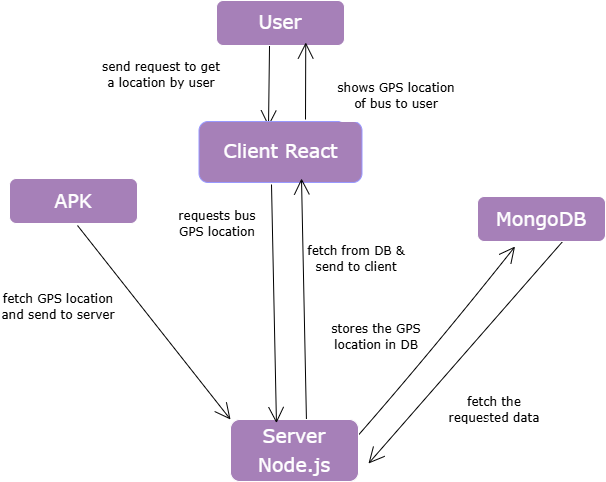

The diagram above was exported from draw.io. Its source (the exported page's mxGraphModel, read from the mxfile embedded in the PNG):
<mxGraphModel dx="1734" dy="976" grid="0" gridSize="10" guides="1" tooltips="1" connect="1" arrows="1" fold="1" page="0" pageScale="1" pageWidth="850" pageHeight="1100" background="light-dark(#FFFFFF,#FFFFFF)" math="0" shadow="0">
  <root>
    <mxCell id="0" />
    <mxCell id="1" parent="0" />
    <mxCell id="gNhcs3axQ0VEpzLSoraR-24" style="edgeStyle=none;curved=1;rounded=0;orthogonalLoop=1;jettySize=auto;html=1;entryX=0.5;entryY=0;entryDx=0;entryDy=0;fontFamily=Architects Daughter;fontSource=https%3A%2F%2Ffonts.googleapis.com%2Fcss%3Ffamily%3DArchitects%2BDaughter;fontSize=16;startSize=14;endArrow=open;endSize=14;sourcePerimeterSpacing=8;targetPerimeterSpacing=8;strokeColor=light-dark(#000000,#000000);exitX=0.508;exitY=0.889;exitDx=0;exitDy=0;exitPerimeter=0;" edge="1" parent="1">
      <mxGeometry relative="1" as="geometry">
        <mxPoint x="184.0239999999999" y="3.0049999999999955" as="sourcePoint" />
        <mxPoint x="183" y="84" as="targetPoint" />
      </mxGeometry>
    </mxCell>
    <mxCell id="gNhcs3axQ0VEpzLSoraR-2" value="&lt;font style=&quot;font-size: 19px;&quot; face=&quot;Verdana&quot;&gt;User&lt;/font&gt;" style="rounded=1;whiteSpace=wrap;html=1;fontFamily=Architects Daughter;fontSource=https%3A%2F%2Ffonts.googleapis.com%2Fcss%3Ffamily%3DArchitects%2BDaughter;align=center;fillColor=light-dark(#FFFFFF,#A680B8);fontSize=22;" vertex="1" parent="1">
      <mxGeometry x="131" y="-42" width="128" height="45" as="geometry" />
    </mxCell>
    <mxCell id="gNhcs3axQ0VEpzLSoraR-38" style="edgeStyle=none;curved=1;rounded=0;orthogonalLoop=1;jettySize=auto;html=1;fontFamily=Architects Daughter;fontSource=https%3A%2F%2Ffonts.googleapis.com%2Fcss%3Ffamily%3DArchitects%2BDaughter;fontSize=16;startSize=14;endArrow=open;endSize=14;sourcePerimeterSpacing=8;targetPerimeterSpacing=8;strokeColor=light-dark(#000000,#000000);" edge="1" parent="1">
      <mxGeometry relative="1" as="geometry">
        <mxPoint x="220.25" as="targetPoint" />
        <mxPoint x="220" y="77" as="sourcePoint" />
      </mxGeometry>
    </mxCell>
    <mxCell id="gNhcs3axQ0VEpzLSoraR-3" value="&lt;font style=&quot;font-size: 19px;&quot; face=&quot;Verdana&quot;&gt;Client React&lt;/font&gt;" style="rounded=1;whiteSpace=wrap;html=1;fontFamily=Architects Daughter;fontSource=https%3A%2F%2Ffonts.googleapis.com%2Fcss%3Ffamily%3DArchitects%2BDaughter;align=center;fillColor=light-dark(#FFFFFF,#A680B8);fontSize=22;strokeColor=light-dark(#000000,#9999FF);" vertex="1" parent="1">
      <mxGeometry x="113.5" y="79" width="163" height="61" as="geometry" />
    </mxCell>
    <mxCell id="gNhcs3axQ0VEpzLSoraR-19" value="&lt;font face=&quot;Verdana&quot; style=&quot;color: light-dark(rgb(0, 0, 0), rgb(0, 0, 0));&quot;&gt;requests bus GPS location&lt;/font&gt;" style="rounded=1;whiteSpace=wrap;html=1;fontFamily=Architects Daughter;fontSource=https%3A%2F%2Ffonts.googleapis.com%2Fcss%3Ffamily%3DArchitects%2BDaughter;fillColor=light-dark(#FFFFFF,#FFFFFF);" vertex="1" parent="1">
      <mxGeometry x="85" y="158" width="94" height="48" as="geometry" />
    </mxCell>
    <mxCell id="gNhcs3axQ0VEpzLSoraR-33" style="edgeStyle=none;curved=1;rounded=0;orthogonalLoop=1;jettySize=auto;html=1;fontFamily=Architects Daughter;fontSource=https%3A%2F%2Ffonts.googleapis.com%2Fcss%3Ffamily%3DArchitects%2BDaughter;fontSize=16;startSize=14;endArrow=open;endSize=14;sourcePerimeterSpacing=8;targetPerimeterSpacing=8;" edge="1" parent="1" source="gNhcs3axQ0VEpzLSoraR-20">
      <mxGeometry relative="1" as="geometry">
        <mxPoint x="193" y="145" as="targetPoint" />
      </mxGeometry>
    </mxCell>
    <mxCell id="gNhcs3axQ0VEpzLSoraR-20" value="&lt;font style=&quot;color: light-dark(rgb(0, 0, 0), rgb(0, 0, 0));&quot; face=&quot;Verdana&quot;&gt;fetch from DB &amp;amp; send to client&lt;/font&gt;" style="rounded=1;whiteSpace=wrap;html=1;fontFamily=Architects Daughter;fontSource=https%3A%2F%2Ffonts.googleapis.com%2Fcss%3Ffamily%3DArchitects%2BDaughter;fillColor=light-dark(#FFFFFF,#FFFFFF);" vertex="1" parent="1">
      <mxGeometry x="221" y="196" width="100" height="42" as="geometry" />
    </mxCell>
    <mxCell id="gNhcs3axQ0VEpzLSoraR-34" style="edgeStyle=none;curved=1;rounded=0;orthogonalLoop=1;jettySize=auto;html=1;fontFamily=Architects Daughter;fontSource=https%3A%2F%2Ffonts.googleapis.com%2Fcss%3Ffamily%3DArchitects%2BDaughter;fontSize=16;startSize=14;endArrow=open;endSize=14;sourcePerimeterSpacing=8;targetPerimeterSpacing=8;strokeColor=light-dark(#000000,#000000);entryX=0;entryY=0;entryDx=0;entryDy=0;" edge="1" parent="1" target="gNhcs3axQ0VEpzLSoraR-22">
      <mxGeometry relative="1" as="geometry">
        <mxPoint x="147" y="365" as="targetPoint" />
        <mxPoint x="-8" y="183" as="sourcePoint" />
      </mxGeometry>
    </mxCell>
    <mxCell id="gNhcs3axQ0VEpzLSoraR-21" value="&lt;font face=&quot;Verdana&quot;&gt;&lt;span style=&quot;font-size: 19px;&quot;&gt;APK&lt;/span&gt;&lt;/font&gt;" style="rounded=1;whiteSpace=wrap;html=1;fontFamily=Architects Daughter;fontSource=https%3A%2F%2Ffonts.googleapis.com%2Fcss%3Ffamily%3DArchitects%2BDaughter;align=center;fillColor=light-dark(#FFFFFF,#A680B8);fontSize=22;" vertex="1" parent="1">
      <mxGeometry x="-76" y="136" width="128" height="45" as="geometry" />
    </mxCell>
    <mxCell id="gNhcs3axQ0VEpzLSoraR-27" style="edgeStyle=none;curved=1;rounded=0;orthogonalLoop=1;jettySize=auto;html=1;fontFamily=Architects Daughter;fontSource=https%3A%2F%2Ffonts.googleapis.com%2Fcss%3Ffamily%3DArchitects%2BDaughter;fontSize=16;startSize=14;endArrow=open;endSize=14;sourcePerimeterSpacing=8;targetPerimeterSpacing=8;strokeColor=light-dark(#000000,#000000);exitX=0.594;exitY=0.077;exitDx=0;exitDy=0;exitPerimeter=0;" edge="1" parent="1" source="gNhcs3axQ0VEpzLSoraR-22">
      <mxGeometry relative="1" as="geometry">
        <mxPoint x="216" y="136" as="targetPoint" />
        <mxPoint x="220.0239999999999" y="351.4839999999999" as="sourcePoint" />
      </mxGeometry>
    </mxCell>
    <mxCell id="gNhcs3axQ0VEpzLSoraR-31" style="edgeStyle=none;curved=1;rounded=0;orthogonalLoop=1;jettySize=auto;html=1;fontFamily=Architects Daughter;fontSource=https%3A%2F%2Ffonts.googleapis.com%2Fcss%3Ffamily%3DArchitects%2BDaughter;fontSize=16;startSize=14;endArrow=open;endSize=14;sourcePerimeterSpacing=8;targetPerimeterSpacing=8;strokeColor=light-dark(#000000,#000000);exitX=1;exitY=0.25;exitDx=0;exitDy=0;" edge="1" parent="1" source="gNhcs3axQ0VEpzLSoraR-22">
      <mxGeometry relative="1" as="geometry">
        <mxPoint x="429.55" y="204" as="targetPoint" />
        <mxPoint x="265" y="415" as="sourcePoint" />
        <Array as="points">
          <mxPoint x="348.55" y="306" />
        </Array>
      </mxGeometry>
    </mxCell>
    <mxCell id="gNhcs3axQ0VEpzLSoraR-22" value="&lt;font face=&quot;Verdana&quot;&gt;&lt;span style=&quot;font-size: 19px;&quot;&gt;Server Node.js&lt;/span&gt;&lt;/font&gt;" style="rounded=1;whiteSpace=wrap;html=1;fontFamily=Architects Daughter;fontSource=https%3A%2F%2Ffonts.googleapis.com%2Fcss%3Ffamily%3DArchitects%2BDaughter;align=center;fillColor=light-dark(#FFFFFF,#A680B8);fontSize=22;" vertex="1" parent="1">
      <mxGeometry x="145" y="377" width="128" height="62" as="geometry" />
    </mxCell>
    <mxCell id="gNhcs3axQ0VEpzLSoraR-26" style="edgeStyle=none;curved=1;rounded=0;orthogonalLoop=1;jettySize=auto;html=1;entryX=0.359;entryY=0.058;entryDx=0;entryDy=0;entryPerimeter=0;fontFamily=Architects Daughter;fontSource=https%3A%2F%2Ffonts.googleapis.com%2Fcss%3Ffamily%3DArchitects%2BDaughter;fontSize=16;startSize=14;endArrow=open;endSize=14;sourcePerimeterSpacing=8;targetPerimeterSpacing=8;strokeColor=light-dark(#000000,#000000);" edge="1" parent="1" target="gNhcs3axQ0VEpzLSoraR-22">
      <mxGeometry relative="1" as="geometry">
        <mxPoint x="186" y="142" as="sourcePoint" />
        <mxPoint x="188.99600000000007" y="348.9950000000001" as="targetPoint" />
      </mxGeometry>
    </mxCell>
    <mxCell id="gNhcs3axQ0VEpzLSoraR-29" value="&lt;font style=&quot;color: light-dark(rgb(0, 0, 0), rgb(0, 0, 0));&quot; face=&quot;Verdana&quot;&gt;fetch GPS location and send to server&lt;/font&gt;" style="rounded=1;whiteSpace=wrap;html=1;fontFamily=Architects Daughter;fontSource=https%3A%2F%2Ffonts.googleapis.com%2Fcss%3Ffamily%3DArchitects%2BDaughter;fillColor=light-dark(#FFFFFF,#FFFFFF);" vertex="1" parent="1">
      <mxGeometry x="-85" y="238" width="116" height="54" as="geometry" />
    </mxCell>
    <mxCell id="gNhcs3axQ0VEpzLSoraR-43" style="edgeStyle=none;curved=1;rounded=0;orthogonalLoop=1;jettySize=auto;html=1;fontFamily=Architects Daughter;fontSource=https%3A%2F%2Ffonts.googleapis.com%2Fcss%3Ffamily%3DArchitects%2BDaughter;fontSize=16;startSize=14;endArrow=open;endSize=14;sourcePerimeterSpacing=8;targetPerimeterSpacing=8;exitX=0.672;exitY=0.978;exitDx=0;exitDy=0;exitPerimeter=0;strokeColor=light-dark(#000000,#000000);" edge="1" parent="1" source="gNhcs3axQ0VEpzLSoraR-30">
      <mxGeometry relative="1" as="geometry">
        <mxPoint x="283" y="421" as="targetPoint" />
      </mxGeometry>
    </mxCell>
    <mxCell id="gNhcs3axQ0VEpzLSoraR-30" value="&lt;font face=&quot;Verdana&quot;&gt;&lt;span style=&quot;font-size: 19px;&quot;&gt;MongoDB&lt;/span&gt;&lt;/font&gt;" style="rounded=1;whiteSpace=wrap;html=1;fontFamily=Architects Daughter;fontSource=https%3A%2F%2Ffonts.googleapis.com%2Fcss%3Ffamily%3DArchitects%2BDaughter;align=center;fillColor=light-dark(#FFFFFF,#A680B8);fontSize=22;" vertex="1" parent="1">
      <mxGeometry x="392" y="154" width="128" height="45" as="geometry" />
    </mxCell>
    <mxCell id="gNhcs3axQ0VEpzLSoraR-36" value="&lt;font style=&quot;color: light-dark(rgb(0, 0, 0), rgb(0, 0, 0));&quot; face=&quot;Verdana&quot;&gt;stores the GPS location in DB&lt;/font&gt;" style="rounded=1;whiteSpace=wrap;html=1;fontFamily=Architects Daughter;fontSource=https%3A%2F%2Ffonts.googleapis.com%2Fcss%3Ffamily%3DArchitects%2BDaughter;fillColor=light-dark(#FFFFFF,#FFFFFF);" vertex="1" parent="1">
      <mxGeometry x="243" y="279" width="96" height="32" as="geometry" />
    </mxCell>
    <mxCell id="gNhcs3axQ0VEpzLSoraR-37" value="&lt;font style=&quot;color: light-dark(rgb(0, 0, 0), rgb(0, 0, 0));&quot; face=&quot;Verdana&quot;&gt;shows GPS location of bus to user&lt;/font&gt;" style="rounded=1;whiteSpace=wrap;html=1;fontFamily=Architects Daughter;fontSource=https%3A%2F%2Ffonts.googleapis.com%2Fcss%3Ffamily%3DArchitects%2BDaughter;fillColor=light-dark(#FFFFFF,#FFFFFF);" vertex="1" parent="1">
      <mxGeometry x="250" y="28" width="122" height="51" as="geometry" />
    </mxCell>
    <mxCell id="gNhcs3axQ0VEpzLSoraR-40" value="&lt;font style=&quot;color: light-dark(rgb(0, 0, 0), rgb(0, 0, 0));&quot; face=&quot;Verdana&quot;&gt;send request to get a location by user&lt;/font&gt;" style="rounded=1;whiteSpace=wrap;html=1;fontFamily=Architects Daughter;fontSource=https%3A%2F%2Ffonts.googleapis.com%2Fcss%3Ffamily%3DArchitects%2BDaughter;fillColor=light-dark(#FFFFFF,#FFFFFF);" vertex="1" parent="1">
      <mxGeometry x="16" y="3" width="120" height="60" as="geometry" />
    </mxCell>
    <mxCell id="gNhcs3axQ0VEpzLSoraR-41" value="&lt;font style=&quot;color: light-dark(rgb(0, 0, 0), rgb(0, 0, 0));&quot; face=&quot;Verdana&quot;&gt;fetch the requested data&lt;/font&gt;" style="rounded=1;whiteSpace=wrap;html=1;fontFamily=Architects Daughter;fontSource=https%3A%2F%2Ffonts.googleapis.com%2Fcss%3Ffamily%3DArchitects%2BDaughter;fillColor=light-dark(#FFFFFF,#FFFFFF);" vertex="1" parent="1">
      <mxGeometry x="361" y="352" width="96" height="32" as="geometry" />
    </mxCell>
    <mxCell id="gNhcs3axQ0VEpzLSoraR-44" style="edgeStyle=none;curved=1;rounded=0;orthogonalLoop=1;jettySize=auto;html=1;exitX=0.5;exitY=1;exitDx=0;exitDy=0;fontFamily=Architects Daughter;fontSource=https%3A%2F%2Ffonts.googleapis.com%2Fcss%3Ffamily%3DArchitects%2BDaughter;fontSize=16;startSize=14;endArrow=open;endSize=14;sourcePerimeterSpacing=8;targetPerimeterSpacing=8;" edge="1" parent="1" source="gNhcs3axQ0VEpzLSoraR-41" target="gNhcs3axQ0VEpzLSoraR-41">
      <mxGeometry relative="1" as="geometry" />
    </mxCell>
  </root>
</mxGraphModel>